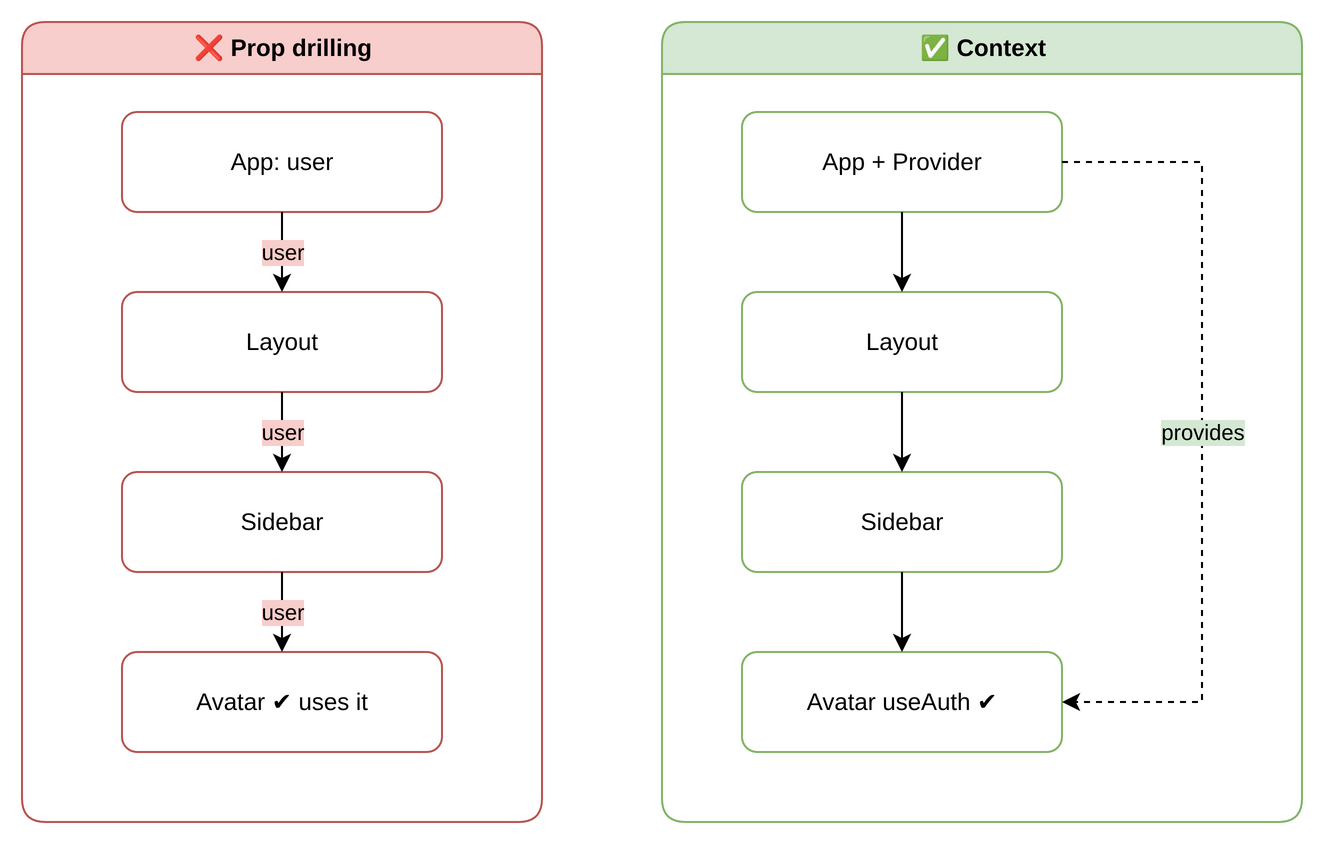

The diagram above was exported from draw.io. Its source (the exported page's mxGraphModel, read from the mxfile embedded in the PNG):
<mxGraphModel adaptiveColors="none" background="#ffffff" grid="1" gridSize="10" page="0">
  <root>
    <mxCell id="0" />
    <mxCell id="1" parent="0" />
    <mxCell id="drilling" value="❌ Prop drilling" style="swimlane;startSize=26;html=1;rounded=1;fontStyle=1;fillColor=#f8cecc;strokeColor=#b85450;" vertex="1" parent="1">
      <mxGeometry x="0" y="0" width="260" height="400" as="geometry" />
    </mxCell>
    <mxCell id="A1" value="App: user" style="rounded=1;whiteSpace=wrap;html=1;fillColor=#ffffff;strokeColor=#b85450;" vertex="1" parent="drilling">
      <mxGeometry x="50" y="45" width="160" height="50" as="geometry" />
    </mxCell>
    <mxCell id="B1" value="Layout" style="rounded=1;whiteSpace=wrap;html=1;fillColor=#ffffff;strokeColor=#b85450;" vertex="1" parent="drilling">
      <mxGeometry x="50" y="135" width="160" height="50" as="geometry" />
    </mxCell>
    <mxCell id="C1" value="Sidebar" style="rounded=1;whiteSpace=wrap;html=1;fillColor=#ffffff;strokeColor=#b85450;" vertex="1" parent="drilling">
      <mxGeometry x="50" y="225" width="160" height="50" as="geometry" />
    </mxCell>
    <mxCell id="D1" value="Avatar ✔ uses it" style="rounded=1;whiteSpace=wrap;html=1;fillColor=#ffffff;strokeColor=#b85450;" vertex="1" parent="drilling">
      <mxGeometry x="50" y="315" width="160" height="50" as="geometry" />
    </mxCell>
    <mxCell id="context" value="✅ Context" style="swimlane;startSize=26;html=1;rounded=1;fontStyle=1;fillColor=#d5e8d4;strokeColor=#82b366;" vertex="1" parent="1">
      <mxGeometry x="320" y="0" width="320" height="400" as="geometry" />
    </mxCell>
    <mxCell id="A2" value="App + Provider" style="rounded=1;whiteSpace=wrap;html=1;fillColor=#ffffff;strokeColor=#82b366;" vertex="1" parent="context">
      <mxGeometry x="40" y="45" width="160" height="50" as="geometry" />
    </mxCell>
    <mxCell id="B2" value="Layout" style="rounded=1;whiteSpace=wrap;html=1;fillColor=#ffffff;strokeColor=#82b366;" vertex="1" parent="context">
      <mxGeometry x="40" y="135" width="160" height="50" as="geometry" />
    </mxCell>
    <mxCell id="C2" value="Sidebar" style="rounded=1;whiteSpace=wrap;html=1;fillColor=#ffffff;strokeColor=#82b366;" vertex="1" parent="context">
      <mxGeometry x="40" y="225" width="160" height="50" as="geometry" />
    </mxCell>
    <mxCell id="D2" value="Avatar useAuth ✔" style="rounded=1;whiteSpace=wrap;html=1;fillColor=#ffffff;strokeColor=#82b366;" vertex="1" parent="context">
      <mxGeometry x="40" y="315" width="160" height="50" as="geometry" />
    </mxCell>
    <mxCell id="d1" value="user" style="edgeStyle=orthogonalEdgeStyle;rounded=0;html=1;labelBackgroundColor=#f8cecc;" edge="1" parent="1" source="A1" target="B1">
      <mxGeometry relative="1" as="geometry" />
    </mxCell>
    <mxCell id="d2" value="user" style="edgeStyle=orthogonalEdgeStyle;rounded=0;html=1;labelBackgroundColor=#f8cecc;" edge="1" parent="1" source="B1" target="C1">
      <mxGeometry relative="1" as="geometry" />
    </mxCell>
    <mxCell id="d3" value="user" style="edgeStyle=orthogonalEdgeStyle;rounded=0;html=1;labelBackgroundColor=#f8cecc;" edge="1" parent="1" source="C1" target="D1">
      <mxGeometry relative="1" as="geometry" />
    </mxCell>
    <mxCell id="c1" style="edgeStyle=orthogonalEdgeStyle;rounded=0;html=1;" edge="1" parent="1" source="A2" target="B2">
      <mxGeometry relative="1" as="geometry" />
    </mxCell>
    <mxCell id="c2" style="edgeStyle=orthogonalEdgeStyle;rounded=0;html=1;" edge="1" parent="1" source="B2" target="C2">
      <mxGeometry relative="1" as="geometry" />
    </mxCell>
    <mxCell id="c3" style="edgeStyle=orthogonalEdgeStyle;rounded=0;html=1;" edge="1" parent="1" source="C2" target="D2">
      <mxGeometry relative="1" as="geometry" />
    </mxCell>
    <mxCell id="c4" value="provides" style="edgeStyle=orthogonalEdgeStyle;rounded=0;html=1;dashed=1;labelBackgroundColor=#d5e8d4;exitX=1;exitY=0.5;exitDx=0;exitDy=0;entryX=1;entryY=0.5;entryDx=0;entryDy=0;" edge="1" parent="1" source="A2" target="D2">
      <mxGeometry relative="1" as="geometry">
        <Array as="points">
          <mxPoint x="590" y="70" />
          <mxPoint x="590" y="340" />
        </Array>
      </mxGeometry>
    </mxCell>
  </root>
</mxGraphModel>